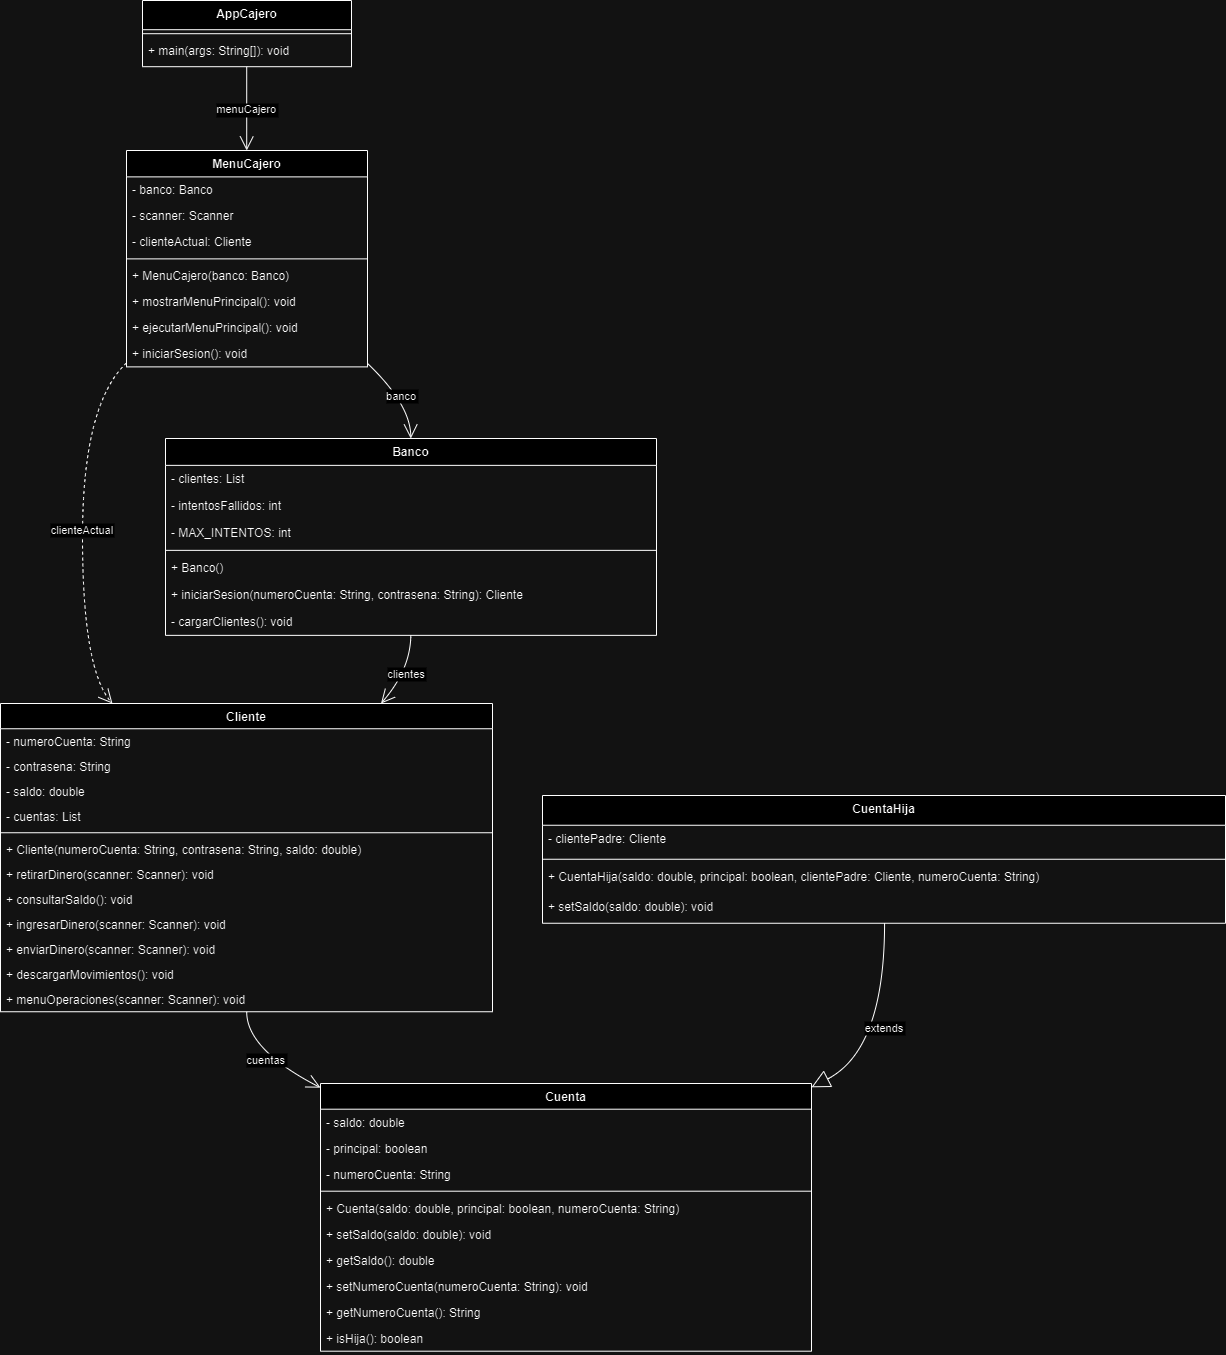

The diagram above was exported from draw.io. Its source (the exported page's mxGraphModel, read from the mxfile embedded in the PNG):
<mxGraphModel dx="1122" dy="736" grid="1" gridSize="10" guides="1" tooltips="1" connect="1" arrows="1" fold="1" page="1" pageScale="1" pageWidth="827" pageHeight="1169" math="0" shadow="0">
  <root>
    <mxCell id="WIyWlLk6GJQsqaUBKTNV-0" />
    <mxCell id="WIyWlLk6GJQsqaUBKTNV-1" parent="WIyWlLk6GJQsqaUBKTNV-0" />
    <mxCell id="2-BM6nB5WdDFluuORGIa-128" value="AppCajero" style="swimlane;fontStyle=1;align=center;verticalAlign=top;childLayout=stackLayout;horizontal=1;startSize=29.2;horizontalStack=0;resizeParent=1;resizeParentMax=0;resizeLast=0;collapsible=0;marginBottom=0;" vertex="1" parent="WIyWlLk6GJQsqaUBKTNV-1">
      <mxGeometry x="292" y="330" width="209" height="66.2" as="geometry" />
    </mxCell>
    <mxCell id="2-BM6nB5WdDFluuORGIa-129" style="line;strokeWidth=1;fillColor=none;align=left;verticalAlign=middle;spacingTop=-1;spacingLeft=3;spacingRight=3;rotatable=0;labelPosition=right;points=[];portConstraint=eastwest;strokeColor=inherit;" vertex="1" parent="2-BM6nB5WdDFluuORGIa-128">
      <mxGeometry y="29.2" width="209" height="8" as="geometry" />
    </mxCell>
    <mxCell id="2-BM6nB5WdDFluuORGIa-130" value="+ main(args: String[]): void" style="text;strokeColor=none;fillColor=none;align=left;verticalAlign=top;spacingLeft=4;spacingRight=4;overflow=hidden;rotatable=0;points=[[0,0.5],[1,0.5]];portConstraint=eastwest;" vertex="1" parent="2-BM6nB5WdDFluuORGIa-128">
      <mxGeometry y="37.2" width="209" height="29" as="geometry" />
    </mxCell>
    <mxCell id="2-BM6nB5WdDFluuORGIa-131" value="MenuCajero" style="swimlane;fontStyle=1;align=center;verticalAlign=top;childLayout=stackLayout;horizontal=1;startSize=26.375;horizontalStack=0;resizeParent=1;resizeParentMax=0;resizeLast=0;collapsible=0;marginBottom=0;" vertex="1" parent="WIyWlLk6GJQsqaUBKTNV-1">
      <mxGeometry x="276" y="480" width="241" height="216.375" as="geometry" />
    </mxCell>
    <mxCell id="2-BM6nB5WdDFluuORGIa-132" value="- banco: Banco" style="text;strokeColor=none;fillColor=none;align=left;verticalAlign=top;spacingLeft=4;spacingRight=4;overflow=hidden;rotatable=0;points=[[0,0.5],[1,0.5]];portConstraint=eastwest;" vertex="1" parent="2-BM6nB5WdDFluuORGIa-131">
      <mxGeometry y="26.375" width="241" height="26" as="geometry" />
    </mxCell>
    <mxCell id="2-BM6nB5WdDFluuORGIa-133" value="- scanner: Scanner" style="text;strokeColor=none;fillColor=none;align=left;verticalAlign=top;spacingLeft=4;spacingRight=4;overflow=hidden;rotatable=0;points=[[0,0.5],[1,0.5]];portConstraint=eastwest;" vertex="1" parent="2-BM6nB5WdDFluuORGIa-131">
      <mxGeometry y="52.375" width="241" height="26" as="geometry" />
    </mxCell>
    <mxCell id="2-BM6nB5WdDFluuORGIa-134" value="- clienteActual: Cliente" style="text;strokeColor=none;fillColor=none;align=left;verticalAlign=top;spacingLeft=4;spacingRight=4;overflow=hidden;rotatable=0;points=[[0,0.5],[1,0.5]];portConstraint=eastwest;" vertex="1" parent="2-BM6nB5WdDFluuORGIa-131">
      <mxGeometry y="78.375" width="241" height="26" as="geometry" />
    </mxCell>
    <mxCell id="2-BM6nB5WdDFluuORGIa-135" style="line;strokeWidth=1;fillColor=none;align=left;verticalAlign=middle;spacingTop=-1;spacingLeft=3;spacingRight=3;rotatable=0;labelPosition=right;points=[];portConstraint=eastwest;strokeColor=inherit;" vertex="1" parent="2-BM6nB5WdDFluuORGIa-131">
      <mxGeometry y="104.375" width="241" height="8" as="geometry" />
    </mxCell>
    <mxCell id="2-BM6nB5WdDFluuORGIa-136" value="+ MenuCajero(banco: Banco)" style="text;strokeColor=none;fillColor=none;align=left;verticalAlign=top;spacingLeft=4;spacingRight=4;overflow=hidden;rotatable=0;points=[[0,0.5],[1,0.5]];portConstraint=eastwest;" vertex="1" parent="2-BM6nB5WdDFluuORGIa-131">
      <mxGeometry y="112.375" width="241" height="26" as="geometry" />
    </mxCell>
    <mxCell id="2-BM6nB5WdDFluuORGIa-137" value="+ mostrarMenuPrincipal(): void" style="text;strokeColor=none;fillColor=none;align=left;verticalAlign=top;spacingLeft=4;spacingRight=4;overflow=hidden;rotatable=0;points=[[0,0.5],[1,0.5]];portConstraint=eastwest;" vertex="1" parent="2-BM6nB5WdDFluuORGIa-131">
      <mxGeometry y="138.375" width="241" height="26" as="geometry" />
    </mxCell>
    <mxCell id="2-BM6nB5WdDFluuORGIa-138" value="+ ejecutarMenuPrincipal(): void" style="text;strokeColor=none;fillColor=none;align=left;verticalAlign=top;spacingLeft=4;spacingRight=4;overflow=hidden;rotatable=0;points=[[0,0.5],[1,0.5]];portConstraint=eastwest;" vertex="1" parent="2-BM6nB5WdDFluuORGIa-131">
      <mxGeometry y="164.375" width="241" height="26" as="geometry" />
    </mxCell>
    <mxCell id="2-BM6nB5WdDFluuORGIa-139" value="+ iniciarSesion(): void" style="text;strokeColor=none;fillColor=none;align=left;verticalAlign=top;spacingLeft=4;spacingRight=4;overflow=hidden;rotatable=0;points=[[0,0.5],[1,0.5]];portConstraint=eastwest;" vertex="1" parent="2-BM6nB5WdDFluuORGIa-131">
      <mxGeometry y="190.375" width="241" height="26" as="geometry" />
    </mxCell>
    <mxCell id="2-BM6nB5WdDFluuORGIa-140" value="Banco" style="swimlane;fontStyle=1;align=center;verticalAlign=top;childLayout=stackLayout;horizontal=1;startSize=26.857142857142858;horizontalStack=0;resizeParent=1;resizeParentMax=0;resizeLast=0;collapsible=0;marginBottom=0;" vertex="1" parent="WIyWlLk6GJQsqaUBKTNV-1">
      <mxGeometry x="315" y="768" width="491" height="196.85714285714286" as="geometry" />
    </mxCell>
    <mxCell id="2-BM6nB5WdDFluuORGIa-141" value="- clientes: List" style="text;strokeColor=none;fillColor=none;align=left;verticalAlign=top;spacingLeft=4;spacingRight=4;overflow=hidden;rotatable=0;points=[[0,0.5],[1,0.5]];portConstraint=eastwest;" vertex="1" parent="2-BM6nB5WdDFluuORGIa-140">
      <mxGeometry y="26.857142857142858" width="491" height="27" as="geometry" />
    </mxCell>
    <mxCell id="2-BM6nB5WdDFluuORGIa-142" value="- intentosFallidos: int" style="text;strokeColor=none;fillColor=none;align=left;verticalAlign=top;spacingLeft=4;spacingRight=4;overflow=hidden;rotatable=0;points=[[0,0.5],[1,0.5]];portConstraint=eastwest;" vertex="1" parent="2-BM6nB5WdDFluuORGIa-140">
      <mxGeometry y="53.85714285714286" width="491" height="27" as="geometry" />
    </mxCell>
    <mxCell id="2-BM6nB5WdDFluuORGIa-143" value="- MAX_INTENTOS: int" style="text;strokeColor=none;fillColor=none;align=left;verticalAlign=top;spacingLeft=4;spacingRight=4;overflow=hidden;rotatable=0;points=[[0,0.5],[1,0.5]];portConstraint=eastwest;" vertex="1" parent="2-BM6nB5WdDFluuORGIa-140">
      <mxGeometry y="80.85714285714286" width="491" height="27" as="geometry" />
    </mxCell>
    <mxCell id="2-BM6nB5WdDFluuORGIa-144" style="line;strokeWidth=1;fillColor=none;align=left;verticalAlign=middle;spacingTop=-1;spacingLeft=3;spacingRight=3;rotatable=0;labelPosition=right;points=[];portConstraint=eastwest;strokeColor=inherit;" vertex="1" parent="2-BM6nB5WdDFluuORGIa-140">
      <mxGeometry y="107.85714285714286" width="491" height="8" as="geometry" />
    </mxCell>
    <mxCell id="2-BM6nB5WdDFluuORGIa-145" value="+ Banco()" style="text;strokeColor=none;fillColor=none;align=left;verticalAlign=top;spacingLeft=4;spacingRight=4;overflow=hidden;rotatable=0;points=[[0,0.5],[1,0.5]];portConstraint=eastwest;" vertex="1" parent="2-BM6nB5WdDFluuORGIa-140">
      <mxGeometry y="115.85714285714286" width="491" height="27" as="geometry" />
    </mxCell>
    <mxCell id="2-BM6nB5WdDFluuORGIa-146" value="+ iniciarSesion(numeroCuenta: String, contrasena: String): Cliente" style="text;strokeColor=none;fillColor=none;align=left;verticalAlign=top;spacingLeft=4;spacingRight=4;overflow=hidden;rotatable=0;points=[[0,0.5],[1,0.5]];portConstraint=eastwest;" vertex="1" parent="2-BM6nB5WdDFluuORGIa-140">
      <mxGeometry y="142.85714285714286" width="491" height="27" as="geometry" />
    </mxCell>
    <mxCell id="2-BM6nB5WdDFluuORGIa-147" value="- cargarClientes(): void" style="text;strokeColor=none;fillColor=none;align=left;verticalAlign=top;spacingLeft=4;spacingRight=4;overflow=hidden;rotatable=0;points=[[0,0.5],[1,0.5]];portConstraint=eastwest;" vertex="1" parent="2-BM6nB5WdDFluuORGIa-140">
      <mxGeometry y="169.85714285714286" width="491" height="27" as="geometry" />
    </mxCell>
    <mxCell id="2-BM6nB5WdDFluuORGIa-148" value="Cliente" style="swimlane;fontStyle=1;align=center;verticalAlign=top;childLayout=stackLayout;horizontal=1;startSize=25.25;horizontalStack=0;resizeParent=1;resizeParentMax=0;resizeLast=0;collapsible=0;marginBottom=0;" vertex="1" parent="WIyWlLk6GJQsqaUBKTNV-1">
      <mxGeometry x="150" y="1033" width="492" height="308.25" as="geometry" />
    </mxCell>
    <mxCell id="2-BM6nB5WdDFluuORGIa-149" value="- numeroCuenta: String" style="text;strokeColor=none;fillColor=none;align=left;verticalAlign=top;spacingLeft=4;spacingRight=4;overflow=hidden;rotatable=0;points=[[0,0.5],[1,0.5]];portConstraint=eastwest;" vertex="1" parent="2-BM6nB5WdDFluuORGIa-148">
      <mxGeometry y="25.25" width="492" height="25" as="geometry" />
    </mxCell>
    <mxCell id="2-BM6nB5WdDFluuORGIa-150" value="- contrasena: String" style="text;strokeColor=none;fillColor=none;align=left;verticalAlign=top;spacingLeft=4;spacingRight=4;overflow=hidden;rotatable=0;points=[[0,0.5],[1,0.5]];portConstraint=eastwest;" vertex="1" parent="2-BM6nB5WdDFluuORGIa-148">
      <mxGeometry y="50.25" width="492" height="25" as="geometry" />
    </mxCell>
    <mxCell id="2-BM6nB5WdDFluuORGIa-151" value="- saldo: double" style="text;strokeColor=none;fillColor=none;align=left;verticalAlign=top;spacingLeft=4;spacingRight=4;overflow=hidden;rotatable=0;points=[[0,0.5],[1,0.5]];portConstraint=eastwest;" vertex="1" parent="2-BM6nB5WdDFluuORGIa-148">
      <mxGeometry y="75.25" width="492" height="25" as="geometry" />
    </mxCell>
    <mxCell id="2-BM6nB5WdDFluuORGIa-152" value="- cuentas: List" style="text;strokeColor=none;fillColor=none;align=left;verticalAlign=top;spacingLeft=4;spacingRight=4;overflow=hidden;rotatable=0;points=[[0,0.5],[1,0.5]];portConstraint=eastwest;" vertex="1" parent="2-BM6nB5WdDFluuORGIa-148">
      <mxGeometry y="100.25" width="492" height="25" as="geometry" />
    </mxCell>
    <mxCell id="2-BM6nB5WdDFluuORGIa-153" style="line;strokeWidth=1;fillColor=none;align=left;verticalAlign=middle;spacingTop=-1;spacingLeft=3;spacingRight=3;rotatable=0;labelPosition=right;points=[];portConstraint=eastwest;strokeColor=inherit;" vertex="1" parent="2-BM6nB5WdDFluuORGIa-148">
      <mxGeometry y="125.25" width="492" height="8" as="geometry" />
    </mxCell>
    <mxCell id="2-BM6nB5WdDFluuORGIa-154" value="+ Cliente(numeroCuenta: String, contrasena: String, saldo: double)" style="text;strokeColor=none;fillColor=none;align=left;verticalAlign=top;spacingLeft=4;spacingRight=4;overflow=hidden;rotatable=0;points=[[0,0.5],[1,0.5]];portConstraint=eastwest;" vertex="1" parent="2-BM6nB5WdDFluuORGIa-148">
      <mxGeometry y="133.25" width="492" height="25" as="geometry" />
    </mxCell>
    <mxCell id="2-BM6nB5WdDFluuORGIa-155" value="+ retirarDinero(scanner: Scanner): void" style="text;strokeColor=none;fillColor=none;align=left;verticalAlign=top;spacingLeft=4;spacingRight=4;overflow=hidden;rotatable=0;points=[[0,0.5],[1,0.5]];portConstraint=eastwest;" vertex="1" parent="2-BM6nB5WdDFluuORGIa-148">
      <mxGeometry y="158.25" width="492" height="25" as="geometry" />
    </mxCell>
    <mxCell id="2-BM6nB5WdDFluuORGIa-156" value="+ consultarSaldo(): void" style="text;strokeColor=none;fillColor=none;align=left;verticalAlign=top;spacingLeft=4;spacingRight=4;overflow=hidden;rotatable=0;points=[[0,0.5],[1,0.5]];portConstraint=eastwest;" vertex="1" parent="2-BM6nB5WdDFluuORGIa-148">
      <mxGeometry y="183.25" width="492" height="25" as="geometry" />
    </mxCell>
    <mxCell id="2-BM6nB5WdDFluuORGIa-157" value="+ ingresarDinero(scanner: Scanner): void" style="text;strokeColor=none;fillColor=none;align=left;verticalAlign=top;spacingLeft=4;spacingRight=4;overflow=hidden;rotatable=0;points=[[0,0.5],[1,0.5]];portConstraint=eastwest;" vertex="1" parent="2-BM6nB5WdDFluuORGIa-148">
      <mxGeometry y="208.25" width="492" height="25" as="geometry" />
    </mxCell>
    <mxCell id="2-BM6nB5WdDFluuORGIa-158" value="+ enviarDinero(scanner: Scanner): void" style="text;strokeColor=none;fillColor=none;align=left;verticalAlign=top;spacingLeft=4;spacingRight=4;overflow=hidden;rotatable=0;points=[[0,0.5],[1,0.5]];portConstraint=eastwest;" vertex="1" parent="2-BM6nB5WdDFluuORGIa-148">
      <mxGeometry y="233.25" width="492" height="25" as="geometry" />
    </mxCell>
    <mxCell id="2-BM6nB5WdDFluuORGIa-159" value="+ descargarMovimientos(): void" style="text;strokeColor=none;fillColor=none;align=left;verticalAlign=top;spacingLeft=4;spacingRight=4;overflow=hidden;rotatable=0;points=[[0,0.5],[1,0.5]];portConstraint=eastwest;" vertex="1" parent="2-BM6nB5WdDFluuORGIa-148">
      <mxGeometry y="258.25" width="492" height="25" as="geometry" />
    </mxCell>
    <mxCell id="2-BM6nB5WdDFluuORGIa-160" value="+ menuOperaciones(scanner: Scanner): void" style="text;strokeColor=none;fillColor=none;align=left;verticalAlign=top;spacingLeft=4;spacingRight=4;overflow=hidden;rotatable=0;points=[[0,0.5],[1,0.5]];portConstraint=eastwest;" vertex="1" parent="2-BM6nB5WdDFluuORGIa-148">
      <mxGeometry y="283.25" width="492" height="25" as="geometry" />
    </mxCell>
    <mxCell id="2-BM6nB5WdDFluuORGIa-161" value="Cuenta" style="swimlane;fontStyle=1;align=center;verticalAlign=top;childLayout=stackLayout;horizontal=1;startSize=25.7;horizontalStack=0;resizeParent=1;resizeParentMax=0;resizeLast=0;collapsible=0;marginBottom=0;" vertex="1" parent="WIyWlLk6GJQsqaUBKTNV-1">
      <mxGeometry x="470" y="1413" width="491" height="267.7" as="geometry" />
    </mxCell>
    <mxCell id="2-BM6nB5WdDFluuORGIa-162" value="- saldo: double" style="text;strokeColor=none;fillColor=none;align=left;verticalAlign=top;spacingLeft=4;spacingRight=4;overflow=hidden;rotatable=0;points=[[0,0.5],[1,0.5]];portConstraint=eastwest;" vertex="1" parent="2-BM6nB5WdDFluuORGIa-161">
      <mxGeometry y="25.7" width="491" height="26" as="geometry" />
    </mxCell>
    <mxCell id="2-BM6nB5WdDFluuORGIa-163" value="- principal: boolean" style="text;strokeColor=none;fillColor=none;align=left;verticalAlign=top;spacingLeft=4;spacingRight=4;overflow=hidden;rotatable=0;points=[[0,0.5],[1,0.5]];portConstraint=eastwest;" vertex="1" parent="2-BM6nB5WdDFluuORGIa-161">
      <mxGeometry y="51.7" width="491" height="26" as="geometry" />
    </mxCell>
    <mxCell id="2-BM6nB5WdDFluuORGIa-164" value="- numeroCuenta: String" style="text;strokeColor=none;fillColor=none;align=left;verticalAlign=top;spacingLeft=4;spacingRight=4;overflow=hidden;rotatable=0;points=[[0,0.5],[1,0.5]];portConstraint=eastwest;" vertex="1" parent="2-BM6nB5WdDFluuORGIa-161">
      <mxGeometry y="77.7" width="491" height="26" as="geometry" />
    </mxCell>
    <mxCell id="2-BM6nB5WdDFluuORGIa-165" style="line;strokeWidth=1;fillColor=none;align=left;verticalAlign=middle;spacingTop=-1;spacingLeft=3;spacingRight=3;rotatable=0;labelPosition=right;points=[];portConstraint=eastwest;strokeColor=inherit;" vertex="1" parent="2-BM6nB5WdDFluuORGIa-161">
      <mxGeometry y="103.7" width="491" height="8" as="geometry" />
    </mxCell>
    <mxCell id="2-BM6nB5WdDFluuORGIa-166" value="+ Cuenta(saldo: double, principal: boolean, numeroCuenta: String)" style="text;strokeColor=none;fillColor=none;align=left;verticalAlign=top;spacingLeft=4;spacingRight=4;overflow=hidden;rotatable=0;points=[[0,0.5],[1,0.5]];portConstraint=eastwest;" vertex="1" parent="2-BM6nB5WdDFluuORGIa-161">
      <mxGeometry y="111.7" width="491" height="26" as="geometry" />
    </mxCell>
    <mxCell id="2-BM6nB5WdDFluuORGIa-167" value="+ setSaldo(saldo: double): void" style="text;strokeColor=none;fillColor=none;align=left;verticalAlign=top;spacingLeft=4;spacingRight=4;overflow=hidden;rotatable=0;points=[[0,0.5],[1,0.5]];portConstraint=eastwest;" vertex="1" parent="2-BM6nB5WdDFluuORGIa-161">
      <mxGeometry y="137.7" width="491" height="26" as="geometry" />
    </mxCell>
    <mxCell id="2-BM6nB5WdDFluuORGIa-168" value="+ getSaldo(): double" style="text;strokeColor=none;fillColor=none;align=left;verticalAlign=top;spacingLeft=4;spacingRight=4;overflow=hidden;rotatable=0;points=[[0,0.5],[1,0.5]];portConstraint=eastwest;" vertex="1" parent="2-BM6nB5WdDFluuORGIa-161">
      <mxGeometry y="163.7" width="491" height="26" as="geometry" />
    </mxCell>
    <mxCell id="2-BM6nB5WdDFluuORGIa-169" value="+ setNumeroCuenta(numeroCuenta: String): void" style="text;strokeColor=none;fillColor=none;align=left;verticalAlign=top;spacingLeft=4;spacingRight=4;overflow=hidden;rotatable=0;points=[[0,0.5],[1,0.5]];portConstraint=eastwest;" vertex="1" parent="2-BM6nB5WdDFluuORGIa-161">
      <mxGeometry y="189.7" width="491" height="26" as="geometry" />
    </mxCell>
    <mxCell id="2-BM6nB5WdDFluuORGIa-170" value="+ getNumeroCuenta(): String" style="text;strokeColor=none;fillColor=none;align=left;verticalAlign=top;spacingLeft=4;spacingRight=4;overflow=hidden;rotatable=0;points=[[0,0.5],[1,0.5]];portConstraint=eastwest;" vertex="1" parent="2-BM6nB5WdDFluuORGIa-161">
      <mxGeometry y="215.7" width="491" height="26" as="geometry" />
    </mxCell>
    <mxCell id="2-BM6nB5WdDFluuORGIa-171" value="+ isHija(): boolean" style="text;strokeColor=none;fillColor=none;align=left;verticalAlign=top;spacingLeft=4;spacingRight=4;overflow=hidden;rotatable=0;points=[[0,0.5],[1,0.5]];portConstraint=eastwest;" vertex="1" parent="2-BM6nB5WdDFluuORGIa-161">
      <mxGeometry y="241.7" width="491" height="26" as="geometry" />
    </mxCell>
    <mxCell id="2-BM6nB5WdDFluuORGIa-172" value="CuentaHija" style="swimlane;fontStyle=1;align=center;verticalAlign=top;childLayout=stackLayout;horizontal=1;startSize=29.75;horizontalStack=0;resizeParent=1;resizeParentMax=0;resizeLast=0;collapsible=0;marginBottom=0;" vertex="1" parent="WIyWlLk6GJQsqaUBKTNV-1">
      <mxGeometry x="692" y="1125" width="683" height="127.75" as="geometry" />
    </mxCell>
    <mxCell id="2-BM6nB5WdDFluuORGIa-173" value="- clientePadre: Cliente" style="text;strokeColor=none;fillColor=none;align=left;verticalAlign=top;spacingLeft=4;spacingRight=4;overflow=hidden;rotatable=0;points=[[0,0.5],[1,0.5]];portConstraint=eastwest;" vertex="1" parent="2-BM6nB5WdDFluuORGIa-172">
      <mxGeometry y="29.75" width="683" height="30" as="geometry" />
    </mxCell>
    <mxCell id="2-BM6nB5WdDFluuORGIa-174" style="line;strokeWidth=1;fillColor=none;align=left;verticalAlign=middle;spacingTop=-1;spacingLeft=3;spacingRight=3;rotatable=0;labelPosition=right;points=[];portConstraint=eastwest;strokeColor=inherit;" vertex="1" parent="2-BM6nB5WdDFluuORGIa-172">
      <mxGeometry y="59.75" width="683" height="8" as="geometry" />
    </mxCell>
    <mxCell id="2-BM6nB5WdDFluuORGIa-175" value="+ CuentaHija(saldo: double, principal: boolean, clientePadre: Cliente, numeroCuenta: String)" style="text;strokeColor=none;fillColor=none;align=left;verticalAlign=top;spacingLeft=4;spacingRight=4;overflow=hidden;rotatable=0;points=[[0,0.5],[1,0.5]];portConstraint=eastwest;" vertex="1" parent="2-BM6nB5WdDFluuORGIa-172">
      <mxGeometry y="67.75" width="683" height="30" as="geometry" />
    </mxCell>
    <mxCell id="2-BM6nB5WdDFluuORGIa-176" value="+ setSaldo(saldo: double): void" style="text;strokeColor=none;fillColor=none;align=left;verticalAlign=top;spacingLeft=4;spacingRight=4;overflow=hidden;rotatable=0;points=[[0,0.5],[1,0.5]];portConstraint=eastwest;" vertex="1" parent="2-BM6nB5WdDFluuORGIa-172">
      <mxGeometry y="97.75" width="683" height="30" as="geometry" />
    </mxCell>
    <mxCell id="2-BM6nB5WdDFluuORGIa-177" value="menuCajero" style="curved=1;startArrow=none;endArrow=open;endSize=12;exitX=0.4986169258373206;exitY=1;entryX=0.49880057053941906;entryY=0;rounded=0;" edge="1" parent="WIyWlLk6GJQsqaUBKTNV-1" source="2-BM6nB5WdDFluuORGIa-128" target="2-BM6nB5WdDFluuORGIa-131">
      <mxGeometry relative="1" as="geometry">
        <Array as="points" />
      </mxGeometry>
    </mxCell>
    <mxCell id="2-BM6nB5WdDFluuORGIa-178" value="banco" style="curved=1;startArrow=none;endArrow=open;endSize=12;exitX=0.9995785788381742;exitY=0.9836198703103515;entryX=0.49959028131364563;entryY=0;rounded=0;" edge="1" parent="WIyWlLk6GJQsqaUBKTNV-1" source="2-BM6nB5WdDFluuORGIa-131" target="2-BM6nB5WdDFluuORGIa-140">
      <mxGeometry relative="1" as="geometry">
        <Array as="points">
          <mxPoint x="560" y="734" />
        </Array>
      </mxGeometry>
    </mxCell>
    <mxCell id="2-BM6nB5WdDFluuORGIa-179" value="clienteActual" style="curved=1;dashed=1;startArrow=none;endArrow=open;endSize=12;exitX=-0.0019774377593360995;exitY=0.9836198703103515;entryX=0.22747551489957743;entryY=0;rounded=0;" edge="1" parent="WIyWlLk6GJQsqaUBKTNV-1" source="2-BM6nB5WdDFluuORGIa-131" target="2-BM6nB5WdDFluuORGIa-148">
      <mxGeometry relative="1" as="geometry">
        <Array as="points">
          <mxPoint x="232" y="734" />
          <mxPoint x="232" y="999" />
        </Array>
      </mxGeometry>
    </mxCell>
    <mxCell id="2-BM6nB5WdDFluuORGIa-180" value="clientes" style="curved=1;startArrow=none;endArrow=open;endSize=12;exitX=0.49959028131364563;exitY=1;entryX=0.7733819546126176;entryY=0;rounded=0;" edge="1" parent="WIyWlLk6GJQsqaUBKTNV-1" source="2-BM6nB5WdDFluuORGIa-140" target="2-BM6nB5WdDFluuORGIa-148">
      <mxGeometry relative="1" as="geometry">
        <Array as="points">
          <mxPoint x="560" y="999" />
        </Array>
      </mxGeometry>
    </mxCell>
    <mxCell id="2-BM6nB5WdDFluuORGIa-181" value="cuentas" style="curved=1;startArrow=none;endArrow=open;endSize=12;exitX=0.5004287347560976;exitY=1;entryX=-0.0007677253054989817;entryY=0.014868989404275676;rounded=0;" edge="1" parent="WIyWlLk6GJQsqaUBKTNV-1" source="2-BM6nB5WdDFluuORGIa-148" target="2-BM6nB5WdDFluuORGIa-161">
      <mxGeometry relative="1" as="geometry">
        <Array as="points">
          <mxPoint x="396" y="1379" />
        </Array>
      </mxGeometry>
    </mxCell>
    <mxCell id="2-BM6nB5WdDFluuORGIa-182" value="extends" style="curved=1;startArrow=none;endArrow=block;endSize=16;endFill=0;exitX=0.5008407302342606;exitY=1;entryX=0.9993118317209776;entryY=0.014868989404275676;rounded=0;" edge="1" parent="WIyWlLk6GJQsqaUBKTNV-1" source="2-BM6nB5WdDFluuORGIa-172" target="2-BM6nB5WdDFluuORGIa-161">
      <mxGeometry relative="1" as="geometry">
        <Array as="points">
          <mxPoint x="1034" y="1379" />
        </Array>
      </mxGeometry>
    </mxCell>
  </root>
</mxGraphModel>